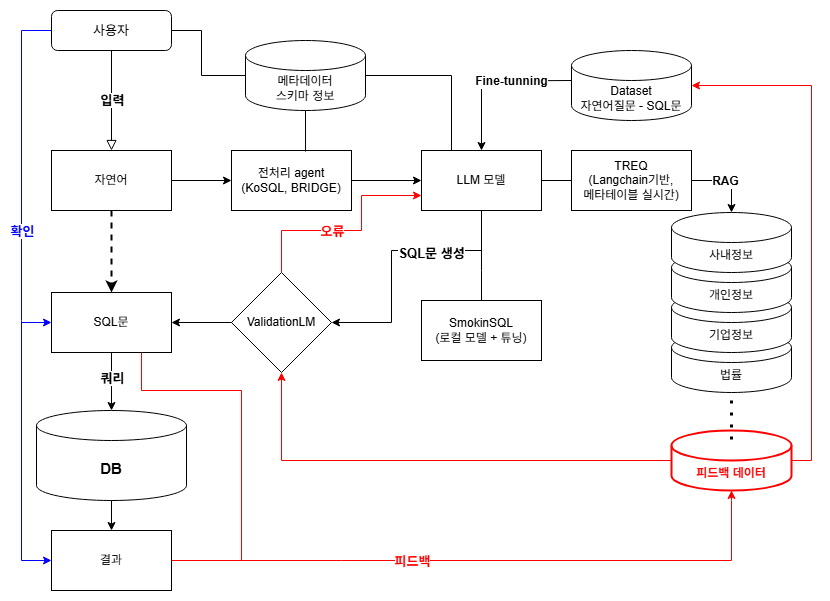

The diagram above was exported from draw.io. Its source (the exported page's mxGraphModel, read from the mxfile embedded in the PNG):
<mxGraphModel dx="1393" dy="656" grid="1" gridSize="10" guides="1" tooltips="1" connect="1" arrows="1" fold="1" page="1" pageScale="1" pageWidth="827" pageHeight="1169" math="0" shadow="0">
  <root>
    <mxCell id="WIyWlLk6GJQsqaUBKTNV-0" />
    <mxCell id="WIyWlLk6GJQsqaUBKTNV-1" parent="WIyWlLk6GJQsqaUBKTNV-0" />
    <mxCell id="2TGSN4f0MN7tEOs_7veW-47" value="피드백 데이터" style="shape=cylinder3;whiteSpace=wrap;html=1;boundedLbl=1;backgroundOutline=1;size=15;strokeColor=#FF0000;fontColor=#FF0000;strokeWidth=2;fontStyle=1" parent="WIyWlLk6GJQsqaUBKTNV-1" vertex="1">
      <mxGeometry x="670" y="440" width="120" height="60" as="geometry" />
    </mxCell>
    <mxCell id="2TGSN4f0MN7tEOs_7veW-14" value="법률" style="shape=cylinder3;whiteSpace=wrap;html=1;boundedLbl=1;backgroundOutline=1;size=15;" parent="WIyWlLk6GJQsqaUBKTNV-1" vertex="1">
      <mxGeometry x="670" y="342" width="120" height="60" as="geometry" />
    </mxCell>
    <mxCell id="2TGSN4f0MN7tEOs_7veW-12" value="기업정보" style="shape=cylinder3;whiteSpace=wrap;html=1;boundedLbl=1;backgroundOutline=1;size=15;" parent="WIyWlLk6GJQsqaUBKTNV-1" vertex="1">
      <mxGeometry x="670" y="302" width="120" height="60" as="geometry" />
    </mxCell>
    <mxCell id="WIyWlLk6GJQsqaUBKTNV-2" value="" style="rounded=0;html=1;jettySize=auto;orthogonalLoop=1;fontSize=11;endArrow=block;endFill=0;endSize=8;strokeWidth=1;shadow=0;labelBackgroundColor=none;edgeStyle=orthogonalEdgeStyle;entryX=0.5;entryY=0;entryDx=0;entryDy=0;" parent="WIyWlLk6GJQsqaUBKTNV-1" source="WIyWlLk6GJQsqaUBKTNV-3" target="2TGSN4f0MN7tEOs_7veW-18" edge="1">
      <mxGeometry relative="1" as="geometry">
        <mxPoint x="110" y="180" as="targetPoint" />
        <Array as="points" />
      </mxGeometry>
    </mxCell>
    <mxCell id="2TGSN4f0MN7tEOs_7veW-19" value="입력" style="edgeLabel;html=1;align=center;verticalAlign=middle;resizable=0;points=[];fontSize=13;fontStyle=1" parent="WIyWlLk6GJQsqaUBKTNV-2" vertex="1" connectable="0">
      <mxGeometry x="0.0857" y="1" relative="1" as="geometry">
        <mxPoint x="-1" y="-5" as="offset" />
      </mxGeometry>
    </mxCell>
    <mxCell id="WIyWlLk6GJQsqaUBKTNV-3" value="&lt;font style=&quot;font-size: 13px;&quot;&gt;사용자&lt;/font&gt;" style="rounded=1;whiteSpace=wrap;html=1;fontSize=12;glass=0;strokeWidth=1;shadow=0;" parent="WIyWlLk6GJQsqaUBKTNV-1" vertex="1">
      <mxGeometry x="50" y="20" width="120" height="40" as="geometry" />
    </mxCell>
    <mxCell id="2TGSN4f0MN7tEOs_7veW-0" value="메타데이터&lt;br&gt;스키마 정보" style="shape=cylinder3;whiteSpace=wrap;html=1;boundedLbl=1;backgroundOutline=1;size=15;" parent="WIyWlLk6GJQsqaUBKTNV-1" vertex="1">
      <mxGeometry x="244" y="50" width="120" height="70" as="geometry" />
    </mxCell>
    <mxCell id="2TGSN4f0MN7tEOs_7veW-1" value="LLM 모델" style="rounded=0;whiteSpace=wrap;html=1;" parent="WIyWlLk6GJQsqaUBKTNV-1" vertex="1">
      <mxGeometry x="420" y="160" width="120" height="60" as="geometry" />
    </mxCell>
    <mxCell id="2TGSN4f0MN7tEOs_7veW-4" value="" style="endArrow=none;html=1;rounded=0;entryX=1;entryY=0.5;entryDx=0;entryDy=0;exitX=0;exitY=0.5;exitDx=0;exitDy=0;exitPerimeter=0;" parent="WIyWlLk6GJQsqaUBKTNV-1" source="2TGSN4f0MN7tEOs_7veW-0" target="WIyWlLk6GJQsqaUBKTNV-3" edge="1">
      <mxGeometry width="50" height="50" relative="1" as="geometry">
        <mxPoint x="150" y="130" as="sourcePoint" />
        <mxPoint x="200" y="80" as="targetPoint" />
        <Array as="points">
          <mxPoint x="200" y="85" />
          <mxPoint x="200" y="40" />
        </Array>
      </mxGeometry>
    </mxCell>
    <mxCell id="2TGSN4f0MN7tEOs_7veW-5" value="" style="endArrow=none;html=1;rounded=0;exitX=0.25;exitY=0;exitDx=0;exitDy=0;entryX=1;entryY=0.5;entryDx=0;entryDy=0;entryPerimeter=0;" parent="WIyWlLk6GJQsqaUBKTNV-1" source="2TGSN4f0MN7tEOs_7veW-1" target="2TGSN4f0MN7tEOs_7veW-0" edge="1">
      <mxGeometry width="50" height="50" relative="1" as="geometry">
        <mxPoint x="400" y="110" as="sourcePoint" />
        <mxPoint x="450" y="60" as="targetPoint" />
        <Array as="points">
          <mxPoint x="450" y="85" />
        </Array>
      </mxGeometry>
    </mxCell>
    <mxCell id="2TGSN4f0MN7tEOs_7veW-9" style="edgeStyle=orthogonalEdgeStyle;rounded=0;orthogonalLoop=1;jettySize=auto;html=1;exitX=0;exitY=0.5;exitDx=0;exitDy=0;" parent="WIyWlLk6GJQsqaUBKTNV-1" target="2TGSN4f0MN7tEOs_7veW-1" edge="1">
      <mxGeometry relative="1" as="geometry">
        <mxPoint x="480" y="140" as="targetPoint" />
        <mxPoint x="570" y="90" as="sourcePoint" />
      </mxGeometry>
    </mxCell>
    <mxCell id="2TGSN4f0MN7tEOs_7veW-10" value="Fine-tunning" style="edgeLabel;html=1;align=center;verticalAlign=middle;resizable=0;points=[];fontStyle=1;fontSize=12;" parent="2TGSN4f0MN7tEOs_7veW-9" vertex="1" connectable="0">
      <mxGeometry x="-0.2402" relative="1" as="geometry">
        <mxPoint as="offset" />
      </mxGeometry>
    </mxCell>
    <mxCell id="2TGSN4f0MN7tEOs_7veW-11" value="개인정보" style="shape=cylinder3;whiteSpace=wrap;html=1;boundedLbl=1;backgroundOutline=1;size=15;" parent="WIyWlLk6GJQsqaUBKTNV-1" vertex="1">
      <mxGeometry x="670" y="262" width="120" height="60" as="geometry" />
    </mxCell>
    <mxCell id="2TGSN4f0MN7tEOs_7veW-13" value="사내정보" style="shape=cylinder3;whiteSpace=wrap;html=1;boundedLbl=1;backgroundOutline=1;size=15;" parent="WIyWlLk6GJQsqaUBKTNV-1" vertex="1">
      <mxGeometry x="670" y="222" width="120" height="60" as="geometry" />
    </mxCell>
    <mxCell id="2TGSN4f0MN7tEOs_7veW-15" value="" style="endArrow=classic;html=1;rounded=0;exitX=1;exitY=0.5;exitDx=0;exitDy=0;entryX=0.5;entryY=0;entryDx=0;entryDy=0;entryPerimeter=0;" parent="WIyWlLk6GJQsqaUBKTNV-1" source="bcPFtOIFebaT8JjpyfrR-0" target="2TGSN4f0MN7tEOs_7veW-13" edge="1">
      <mxGeometry width="50" height="50" relative="1" as="geometry">
        <mxPoint x="390" y="250" as="sourcePoint" />
        <mxPoint x="440" y="200" as="targetPoint" />
        <Array as="points">
          <mxPoint x="730" y="190" />
        </Array>
      </mxGeometry>
    </mxCell>
    <mxCell id="2TGSN4f0MN7tEOs_7veW-16" value="RAG" style="edgeLabel;html=1;align=center;verticalAlign=middle;resizable=0;points=[];fontSize=12;fontStyle=1" parent="2TGSN4f0MN7tEOs_7veW-15" vertex="1" connectable="0">
      <mxGeometry x="-0.0737" relative="1" as="geometry">
        <mxPoint as="offset" />
      </mxGeometry>
    </mxCell>
    <mxCell id="2TGSN4f0MN7tEOs_7veW-17" value="Dataset&lt;br style=&quot;border-color: var(--border-color);&quot;&gt;자연어질문 - SQL문" style="shape=cylinder3;whiteSpace=wrap;html=1;boundedLbl=1;backgroundOutline=1;size=15;" parent="WIyWlLk6GJQsqaUBKTNV-1" vertex="1">
      <mxGeometry x="570" y="60" width="120" height="70" as="geometry" />
    </mxCell>
    <mxCell id="2TGSN4f0MN7tEOs_7veW-18" value="자연어" style="rounded=0;whiteSpace=wrap;html=1;" parent="WIyWlLk6GJQsqaUBKTNV-1" vertex="1">
      <mxGeometry x="50" y="160" width="120" height="60" as="geometry" />
    </mxCell>
    <mxCell id="2TGSN4f0MN7tEOs_7veW-21" value="전처리 agent&lt;br&gt;(KoSQL, BRIDGE)" style="rounded=0;whiteSpace=wrap;html=1;" parent="WIyWlLk6GJQsqaUBKTNV-1" vertex="1">
      <mxGeometry x="230" y="160" width="120" height="60" as="geometry" />
    </mxCell>
    <mxCell id="2TGSN4f0MN7tEOs_7veW-22" value="" style="endArrow=classic;html=1;rounded=0;exitX=1;exitY=0.5;exitDx=0;exitDy=0;entryX=0;entryY=0.5;entryDx=0;entryDy=0;" parent="WIyWlLk6GJQsqaUBKTNV-1" source="2TGSN4f0MN7tEOs_7veW-18" target="2TGSN4f0MN7tEOs_7veW-21" edge="1">
      <mxGeometry width="50" height="50" relative="1" as="geometry">
        <mxPoint x="390" y="250" as="sourcePoint" />
        <mxPoint x="440" y="200" as="targetPoint" />
      </mxGeometry>
    </mxCell>
    <mxCell id="2TGSN4f0MN7tEOs_7veW-24" value="" style="endArrow=classic;html=1;rounded=0;exitX=1;exitY=0.5;exitDx=0;exitDy=0;entryX=0;entryY=0.5;entryDx=0;entryDy=0;" parent="WIyWlLk6GJQsqaUBKTNV-1" source="2TGSN4f0MN7tEOs_7veW-21" target="2TGSN4f0MN7tEOs_7veW-1" edge="1">
      <mxGeometry width="50" height="50" relative="1" as="geometry">
        <mxPoint x="390" y="250" as="sourcePoint" />
        <mxPoint x="440" y="200" as="targetPoint" />
      </mxGeometry>
    </mxCell>
    <mxCell id="2TGSN4f0MN7tEOs_7veW-25" value="SQL문" style="rounded=0;whiteSpace=wrap;html=1;" parent="WIyWlLk6GJQsqaUBKTNV-1" vertex="1">
      <mxGeometry x="50" y="302" width="120" height="60" as="geometry" />
    </mxCell>
    <mxCell id="2TGSN4f0MN7tEOs_7veW-26" value="ValidationLM" style="strokeWidth=1;html=1;shape=mxgraph.flowchart.decision;whiteSpace=wrap;" parent="WIyWlLk6GJQsqaUBKTNV-1" vertex="1">
      <mxGeometry x="230" y="282" width="100" height="100" as="geometry" />
    </mxCell>
    <mxCell id="2TGSN4f0MN7tEOs_7veW-28" value="SmokinSQL&lt;br&gt;(로컬 모델 + 튜닝)" style="rounded=0;whiteSpace=wrap;html=1;" parent="WIyWlLk6GJQsqaUBKTNV-1" vertex="1">
      <mxGeometry x="420" y="310" width="120" height="60" as="geometry" />
    </mxCell>
    <mxCell id="2TGSN4f0MN7tEOs_7veW-29" value="" style="endArrow=none;html=1;rounded=0;entryX=0.5;entryY=1;entryDx=0;entryDy=0;exitX=0.5;exitY=0;exitDx=0;exitDy=0;" parent="WIyWlLk6GJQsqaUBKTNV-1" source="2TGSN4f0MN7tEOs_7veW-28" target="2TGSN4f0MN7tEOs_7veW-1" edge="1">
      <mxGeometry width="50" height="50" relative="1" as="geometry">
        <mxPoint x="480" y="340" as="sourcePoint" />
        <mxPoint x="440" y="200" as="targetPoint" />
        <Array as="points">
          <mxPoint x="480" y="280" />
        </Array>
      </mxGeometry>
    </mxCell>
    <mxCell id="2TGSN4f0MN7tEOs_7veW-30" value="" style="endArrow=classic;html=1;rounded=0;entryX=1;entryY=0.5;entryDx=0;entryDy=0;entryPerimeter=0;" parent="WIyWlLk6GJQsqaUBKTNV-1" target="2TGSN4f0MN7tEOs_7veW-26" edge="1">
      <mxGeometry width="50" height="50" relative="1" as="geometry">
        <mxPoint x="480" y="260" as="sourcePoint" />
        <mxPoint x="440" y="200" as="targetPoint" />
        <Array as="points">
          <mxPoint x="390" y="260" />
          <mxPoint x="390" y="332" />
        </Array>
      </mxGeometry>
    </mxCell>
    <mxCell id="2TGSN4f0MN7tEOs_7veW-55" value="SQL문 생성" style="edgeLabel;html=1;align=center;verticalAlign=middle;resizable=0;points=[];fontSize=13;fontStyle=1" parent="2TGSN4f0MN7tEOs_7veW-30" vertex="1" connectable="0">
      <mxGeometry x="-0.3728" y="2" relative="1" as="geometry">
        <mxPoint x="19" as="offset" />
      </mxGeometry>
    </mxCell>
    <mxCell id="2TGSN4f0MN7tEOs_7veW-34" value="" style="endArrow=classic;html=1;rounded=0;exitX=0.5;exitY=0;exitDx=0;exitDy=0;exitPerimeter=0;entryX=0;entryY=0.75;entryDx=0;entryDy=0;strokeColor=#ff0000;" parent="WIyWlLk6GJQsqaUBKTNV-1" source="2TGSN4f0MN7tEOs_7veW-26" target="2TGSN4f0MN7tEOs_7veW-1" edge="1">
      <mxGeometry width="50" height="50" relative="1" as="geometry">
        <mxPoint x="390" y="250" as="sourcePoint" />
        <mxPoint x="440" y="200" as="targetPoint" />
        <Array as="points">
          <mxPoint x="280" y="240" />
          <mxPoint x="360" y="240" />
          <mxPoint x="360" y="205" />
        </Array>
      </mxGeometry>
    </mxCell>
    <mxCell id="2TGSN4f0MN7tEOs_7veW-35" value="오류" style="edgeLabel;html=1;align=center;verticalAlign=middle;resizable=0;points=[];fontSize=13;fontColor=#FF0000;fontStyle=1" parent="2TGSN4f0MN7tEOs_7veW-34" vertex="1" connectable="0">
      <mxGeometry x="-0.0949" y="-5" relative="1" as="geometry">
        <mxPoint x="-6" y="-5" as="offset" />
      </mxGeometry>
    </mxCell>
    <mxCell id="2TGSN4f0MN7tEOs_7veW-36" value="" style="endArrow=classic;html=1;rounded=0;exitX=0;exitY=0.5;exitDx=0;exitDy=0;exitPerimeter=0;entryX=1;entryY=0.5;entryDx=0;entryDy=0;" parent="WIyWlLk6GJQsqaUBKTNV-1" source="2TGSN4f0MN7tEOs_7veW-26" target="2TGSN4f0MN7tEOs_7veW-25" edge="1">
      <mxGeometry width="50" height="50" relative="1" as="geometry">
        <mxPoint x="390" y="250" as="sourcePoint" />
        <mxPoint x="440" y="200" as="targetPoint" />
      </mxGeometry>
    </mxCell>
    <mxCell id="2TGSN4f0MN7tEOs_7veW-37" value="" style="endArrow=classic;html=1;rounded=0;exitX=0.5;exitY=1;exitDx=0;exitDy=0;entryX=0.5;entryY=0;entryDx=0;entryDy=0;dashed=1;strokeWidth=2;" parent="WIyWlLk6GJQsqaUBKTNV-1" source="2TGSN4f0MN7tEOs_7veW-18" target="2TGSN4f0MN7tEOs_7veW-25" edge="1">
      <mxGeometry width="50" height="50" relative="1" as="geometry">
        <mxPoint x="170" y="270" as="sourcePoint" />
        <mxPoint x="220" y="220" as="targetPoint" />
      </mxGeometry>
    </mxCell>
    <mxCell id="2TGSN4f0MN7tEOs_7veW-38" value="" style="endArrow=none;html=1;rounded=0;exitX=0.617;exitY=0.017;exitDx=0;exitDy=0;entryX=0.5;entryY=1;entryDx=0;entryDy=0;entryPerimeter=0;exitPerimeter=0;" parent="WIyWlLk6GJQsqaUBKTNV-1" source="2TGSN4f0MN7tEOs_7veW-21" target="2TGSN4f0MN7tEOs_7veW-0" edge="1">
      <mxGeometry width="50" height="50" relative="1" as="geometry">
        <mxPoint x="390" y="250" as="sourcePoint" />
        <mxPoint x="440" y="200" as="targetPoint" />
      </mxGeometry>
    </mxCell>
    <mxCell id="2TGSN4f0MN7tEOs_7veW-39" value="&lt;font style=&quot;font-size: 15px;&quot;&gt;&lt;b&gt;DB&lt;/b&gt;&lt;/font&gt;" style="shape=cylinder3;whiteSpace=wrap;html=1;boundedLbl=1;backgroundOutline=1;size=15;" parent="WIyWlLk6GJQsqaUBKTNV-1" vertex="1">
      <mxGeometry x="35" y="420" width="150" height="90" as="geometry" />
    </mxCell>
    <mxCell id="2TGSN4f0MN7tEOs_7veW-40" value="" style="endArrow=classic;html=1;rounded=0;exitX=0.5;exitY=1;exitDx=0;exitDy=0;entryX=0.5;entryY=0;entryDx=0;entryDy=0;entryPerimeter=0;" parent="WIyWlLk6GJQsqaUBKTNV-1" source="2TGSN4f0MN7tEOs_7veW-25" target="2TGSN4f0MN7tEOs_7veW-39" edge="1">
      <mxGeometry width="50" height="50" relative="1" as="geometry">
        <mxPoint x="390" y="350" as="sourcePoint" />
        <mxPoint x="440" y="300" as="targetPoint" />
      </mxGeometry>
    </mxCell>
    <mxCell id="2TGSN4f0MN7tEOs_7veW-41" value="쿼리" style="edgeLabel;html=1;align=center;verticalAlign=middle;resizable=0;points=[];fontSize=13;fontStyle=1" parent="2TGSN4f0MN7tEOs_7veW-40" vertex="1" connectable="0">
      <mxGeometry x="-0.1379" relative="1" as="geometry">
        <mxPoint as="offset" />
      </mxGeometry>
    </mxCell>
    <mxCell id="2TGSN4f0MN7tEOs_7veW-42" value="결과" style="rounded=0;whiteSpace=wrap;html=1;" parent="WIyWlLk6GJQsqaUBKTNV-1" vertex="1">
      <mxGeometry x="50" y="540" width="120" height="60" as="geometry" />
    </mxCell>
    <mxCell id="2TGSN4f0MN7tEOs_7veW-43" value="" style="endArrow=classic;html=1;rounded=0;exitX=0;exitY=0.5;exitDx=0;exitDy=0;entryX=0;entryY=0.5;entryDx=0;entryDy=0;strokeColor=#0000FF;" parent="WIyWlLk6GJQsqaUBKTNV-1" source="WIyWlLk6GJQsqaUBKTNV-3" target="2TGSN4f0MN7tEOs_7veW-42" edge="1">
      <mxGeometry width="50" height="50" relative="1" as="geometry">
        <mxPoint x="390" y="350" as="sourcePoint" />
        <mxPoint x="440" y="300" as="targetPoint" />
        <Array as="points">
          <mxPoint x="20" y="40" />
          <mxPoint x="20" y="330" />
          <mxPoint x="20" y="570" />
        </Array>
      </mxGeometry>
    </mxCell>
    <mxCell id="2TGSN4f0MN7tEOs_7veW-44" value="확인" style="edgeLabel;html=1;align=center;verticalAlign=middle;resizable=0;points=[];fontSize=13;fontStyle=1;fontColor=#0000FF;" parent="2TGSN4f0MN7tEOs_7veW-43" vertex="1" connectable="0">
      <mxGeometry x="0.0593" y="3" relative="1" as="geometry">
        <mxPoint x="-3" y="-82" as="offset" />
      </mxGeometry>
    </mxCell>
    <mxCell id="2TGSN4f0MN7tEOs_7veW-45" value="" style="endArrow=classic;html=1;rounded=0;exitX=0.5;exitY=1;exitDx=0;exitDy=0;exitPerimeter=0;entryX=0.5;entryY=0;entryDx=0;entryDy=0;" parent="WIyWlLk6GJQsqaUBKTNV-1" source="2TGSN4f0MN7tEOs_7veW-39" target="2TGSN4f0MN7tEOs_7veW-42" edge="1">
      <mxGeometry width="50" height="50" relative="1" as="geometry">
        <mxPoint x="390" y="350" as="sourcePoint" />
        <mxPoint x="440" y="300" as="targetPoint" />
      </mxGeometry>
    </mxCell>
    <mxCell id="2TGSN4f0MN7tEOs_7veW-46" value="" style="endArrow=classic;html=1;rounded=0;exitX=1;exitY=0.5;exitDx=0;exitDy=0;entryX=0.5;entryY=1;entryDx=0;entryDy=0;entryPerimeter=0;fontColor=#FF0000;strokeColor=#FF0000;" parent="WIyWlLk6GJQsqaUBKTNV-1" source="2TGSN4f0MN7tEOs_7veW-42" target="2TGSN4f0MN7tEOs_7veW-47" edge="1">
      <mxGeometry width="50" height="50" relative="1" as="geometry">
        <mxPoint x="270" y="560" as="sourcePoint" />
        <mxPoint x="320" y="510" as="targetPoint" />
        <Array as="points">
          <mxPoint x="340" y="570" />
          <mxPoint x="420" y="570" />
          <mxPoint x="730" y="570" />
          <mxPoint x="730" y="510" />
        </Array>
      </mxGeometry>
    </mxCell>
    <mxCell id="2TGSN4f0MN7tEOs_7veW-48" value="피드백" style="edgeLabel;html=1;align=center;verticalAlign=middle;resizable=0;points=[];fontSize=13;fontStyle=1;fontColor=#FF0000;" parent="2TGSN4f0MN7tEOs_7veW-46" vertex="1" connectable="0">
      <mxGeometry x="-0.0152" y="-4" relative="1" as="geometry">
        <mxPoint x="-70" y="-4" as="offset" />
      </mxGeometry>
    </mxCell>
    <mxCell id="2TGSN4f0MN7tEOs_7veW-49" value="" style="endArrow=classic;html=1;rounded=0;exitX=1;exitY=0.5;exitDx=0;exitDy=0;exitPerimeter=0;entryX=1;entryY=0.5;entryDx=0;entryDy=0;entryPerimeter=0;strokeColor=#FF0000;" parent="WIyWlLk6GJQsqaUBKTNV-1" source="2TGSN4f0MN7tEOs_7veW-47" target="2TGSN4f0MN7tEOs_7veW-17" edge="1">
      <mxGeometry width="50" height="50" relative="1" as="geometry">
        <mxPoint x="390" y="350" as="sourcePoint" />
        <mxPoint x="440" y="300" as="targetPoint" />
        <Array as="points">
          <mxPoint x="810" y="470" />
          <mxPoint x="810" y="95" />
        </Array>
      </mxGeometry>
    </mxCell>
    <mxCell id="2TGSN4f0MN7tEOs_7veW-50" value="" style="endArrow=classic;html=1;rounded=0;exitX=0;exitY=0.5;exitDx=0;exitDy=0;exitPerimeter=0;entryX=0.5;entryY=1;entryDx=0;entryDy=0;entryPerimeter=0;strokeColor=#FF0000;" parent="WIyWlLk6GJQsqaUBKTNV-1" source="2TGSN4f0MN7tEOs_7veW-47" target="2TGSN4f0MN7tEOs_7veW-26" edge="1">
      <mxGeometry width="50" height="50" relative="1" as="geometry">
        <mxPoint x="390" y="350" as="sourcePoint" />
        <mxPoint x="440" y="300" as="targetPoint" />
        <Array as="points">
          <mxPoint x="280" y="470" />
        </Array>
      </mxGeometry>
    </mxCell>
    <mxCell id="2TGSN4f0MN7tEOs_7veW-53" value="" style="endArrow=classic;html=1;rounded=0;entryX=0;entryY=0.5;entryDx=0;entryDy=0;strokeColor=#0000FF;" parent="WIyWlLk6GJQsqaUBKTNV-1" target="2TGSN4f0MN7tEOs_7veW-25" edge="1">
      <mxGeometry width="50" height="50" relative="1" as="geometry">
        <mxPoint x="20" y="332" as="sourcePoint" />
        <mxPoint x="440" y="300" as="targetPoint" />
      </mxGeometry>
    </mxCell>
    <mxCell id="2TGSN4f0MN7tEOs_7veW-54" value="" style="endArrow=none;html=1;rounded=0;exitX=0.75;exitY=1;exitDx=0;exitDy=0;strokeColor=#FF0000;" parent="WIyWlLk6GJQsqaUBKTNV-1" source="2TGSN4f0MN7tEOs_7veW-25" edge="1">
      <mxGeometry width="50" height="50" relative="1" as="geometry">
        <mxPoint x="390" y="350" as="sourcePoint" />
        <mxPoint x="240" y="570" as="targetPoint" />
        <Array as="points">
          <mxPoint x="140" y="400" />
          <mxPoint x="240" y="400" />
        </Array>
      </mxGeometry>
    </mxCell>
    <mxCell id="2TGSN4f0MN7tEOs_7veW-57" value="" style="endArrow=none;dashed=1;html=1;dashPattern=1 3;strokeWidth=3;rounded=0;entryX=0.5;entryY=1;entryDx=0;entryDy=0;entryPerimeter=0;" parent="WIyWlLk6GJQsqaUBKTNV-1" target="2TGSN4f0MN7tEOs_7veW-14" edge="1">
      <mxGeometry width="50" height="50" relative="1" as="geometry">
        <mxPoint x="730" y="449" as="sourcePoint" />
        <mxPoint x="730" y="411" as="targetPoint" />
      </mxGeometry>
    </mxCell>
    <mxCell id="bcPFtOIFebaT8JjpyfrR-0" value="TREQ&lt;br&gt;(Langchain기반, &lt;br&gt;메타테이블 실시간)" style="rounded=0;whiteSpace=wrap;html=1;" vertex="1" parent="WIyWlLk6GJQsqaUBKTNV-1">
      <mxGeometry x="570" y="160" width="120" height="60" as="geometry" />
    </mxCell>
    <mxCell id="bcPFtOIFebaT8JjpyfrR-1" value="" style="endArrow=none;html=1;rounded=0;entryX=1;entryY=0.5;entryDx=0;entryDy=0;exitX=0;exitY=0.5;exitDx=0;exitDy=0;" edge="1" parent="WIyWlLk6GJQsqaUBKTNV-1" source="bcPFtOIFebaT8JjpyfrR-0" target="2TGSN4f0MN7tEOs_7veW-1">
      <mxGeometry width="50" height="50" relative="1" as="geometry">
        <mxPoint x="390" y="360" as="sourcePoint" />
        <mxPoint x="440" y="310" as="targetPoint" />
      </mxGeometry>
    </mxCell>
  </root>
</mxGraphModel>